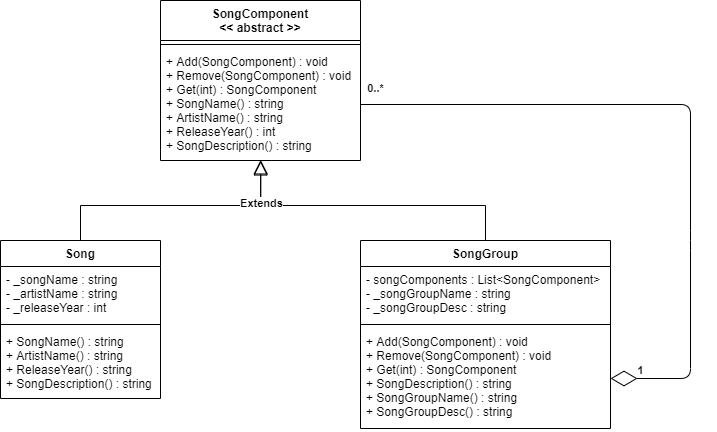

The diagram above was exported from draw.io. Its source (the exported page's mxGraphModel, read from the mxfile embedded in the PNG):
<mxGraphModel dx="1185" dy="685" grid="1" gridSize="10" guides="1" tooltips="1" connect="1" arrows="1" fold="1" page="1" pageScale="1" pageWidth="850" pageHeight="1100" math="0" shadow="0">
  <root>
    <mxCell id="0" />
    <mxCell id="1" parent="0" />
    <mxCell id="vKzJmiib3wHvySkytxWm-2" value="SongComponent&#10;&lt;&lt; abstract &gt;&gt;" style="swimlane;fontStyle=1;align=center;verticalAlign=top;childLayout=stackLayout;horizontal=1;startSize=40;horizontalStack=0;resizeParent=1;resizeParentMax=0;resizeLast=0;collapsible=1;marginBottom=0;" vertex="1" parent="1">
      <mxGeometry x="200" y="80" width="200" height="160" as="geometry" />
    </mxCell>
    <mxCell id="vKzJmiib3wHvySkytxWm-4" value="" style="line;strokeWidth=1;fillColor=none;align=left;verticalAlign=middle;spacingTop=-1;spacingLeft=3;spacingRight=3;rotatable=0;labelPosition=right;points=[];portConstraint=eastwest;" vertex="1" parent="vKzJmiib3wHvySkytxWm-2">
      <mxGeometry y="40" width="200" height="8" as="geometry" />
    </mxCell>
    <mxCell id="vKzJmiib3wHvySkytxWm-5" value="+ Add(SongComponent) : void&#10;+ Remove(SongComponent) : void&#10;+ Get(int) : SongComponent&#10;+ SongName() : string&#10;+ ArtistName() : string&#10;+ ReleaseYear() : int&#10;+ SongDescription() : string&#10;" style="text;strokeColor=none;fillColor=none;align=left;verticalAlign=top;spacingLeft=4;spacingRight=4;overflow=hidden;rotatable=0;points=[[0,0.5],[1,0.5]];portConstraint=eastwest;" vertex="1" parent="vKzJmiib3wHvySkytxWm-2">
      <mxGeometry y="48" width="200" height="112" as="geometry" />
    </mxCell>
    <mxCell id="vKzJmiib3wHvySkytxWm-16" style="edgeStyle=orthogonalEdgeStyle;rounded=0;orthogonalLoop=1;jettySize=auto;html=1;entryX=0.501;entryY=0.994;entryDx=0;entryDy=0;entryPerimeter=0;endArrow=block;endFill=0;endSize=12;" edge="1" parent="1" source="vKzJmiib3wHvySkytxWm-6" target="vKzJmiib3wHvySkytxWm-5">
      <mxGeometry relative="1" as="geometry" />
    </mxCell>
    <mxCell id="vKzJmiib3wHvySkytxWm-6" value="SongGroup" style="swimlane;fontStyle=1;align=center;verticalAlign=top;childLayout=stackLayout;horizontal=1;startSize=26;horizontalStack=0;resizeParent=1;resizeParentMax=0;resizeLast=0;collapsible=1;marginBottom=0;" vertex="1" parent="1">
      <mxGeometry x="400" y="320" width="250" height="188" as="geometry" />
    </mxCell>
    <mxCell id="vKzJmiib3wHvySkytxWm-7" value="- songComponents : List&lt;SongComponent&gt;&#10;- _songGroupName : string&#10;- _songGroupDesc : string" style="text;strokeColor=none;fillColor=none;align=left;verticalAlign=top;spacingLeft=4;spacingRight=4;overflow=hidden;rotatable=0;points=[[0,0.5],[1,0.5]];portConstraint=eastwest;" vertex="1" parent="vKzJmiib3wHvySkytxWm-6">
      <mxGeometry y="26" width="250" height="54" as="geometry" />
    </mxCell>
    <mxCell id="vKzJmiib3wHvySkytxWm-8" value="" style="line;strokeWidth=1;fillColor=none;align=left;verticalAlign=middle;spacingTop=-1;spacingLeft=3;spacingRight=3;rotatable=0;labelPosition=right;points=[];portConstraint=eastwest;" vertex="1" parent="vKzJmiib3wHvySkytxWm-6">
      <mxGeometry y="80" width="250" height="8" as="geometry" />
    </mxCell>
    <mxCell id="vKzJmiib3wHvySkytxWm-9" value="+ Add(SongComponent) : void&#10;+ Remove(SongComponent) : void&#10;+ Get(int) : SongComponent&#10;+ SongDescription() : string&#10;+ SongGroupName() : string&#10;+ SongGroupDesc() : string" style="text;strokeColor=none;fillColor=none;align=left;verticalAlign=top;spacingLeft=4;spacingRight=4;overflow=hidden;rotatable=0;points=[[0,0.5],[1,0.5]];portConstraint=eastwest;" vertex="1" parent="vKzJmiib3wHvySkytxWm-6">
      <mxGeometry y="88" width="250" height="100" as="geometry" />
    </mxCell>
    <mxCell id="vKzJmiib3wHvySkytxWm-15" style="edgeStyle=orthogonalEdgeStyle;rounded=0;orthogonalLoop=1;jettySize=auto;html=1;exitX=0.5;exitY=0;exitDx=0;exitDy=0;entryX=0.501;entryY=1.004;entryDx=0;entryDy=0;entryPerimeter=0;endArrow=block;endFill=0;endSize=12;" edge="1" parent="1" source="vKzJmiib3wHvySkytxWm-11" target="vKzJmiib3wHvySkytxWm-5">
      <mxGeometry relative="1" as="geometry">
        <Array as="points">
          <mxPoint x="120" y="285" />
          <mxPoint x="300" y="285" />
        </Array>
      </mxGeometry>
    </mxCell>
    <mxCell id="vKzJmiib3wHvySkytxWm-18" value="&lt;b&gt;Extends&lt;/b&gt;" style="edgeLabel;html=1;align=center;verticalAlign=middle;resizable=0;points=[];" vertex="1" connectable="0" parent="vKzJmiib3wHvySkytxWm-15">
      <mxGeometry x="0.6736" relative="1" as="geometry">
        <mxPoint as="offset" />
      </mxGeometry>
    </mxCell>
    <mxCell id="vKzJmiib3wHvySkytxWm-11" value="Song" style="swimlane;fontStyle=1;align=center;verticalAlign=top;childLayout=stackLayout;horizontal=1;startSize=26;horizontalStack=0;resizeParent=1;resizeParentMax=0;resizeLast=0;collapsible=1;marginBottom=0;" vertex="1" parent="1">
      <mxGeometry x="40" y="320" width="160" height="158" as="geometry" />
    </mxCell>
    <mxCell id="vKzJmiib3wHvySkytxWm-12" value="- _songName : string&#10;- _artistName : string&#10;- _releaseYear : int" style="text;strokeColor=none;fillColor=none;align=left;verticalAlign=top;spacingLeft=4;spacingRight=4;overflow=hidden;rotatable=0;points=[[0,0.5],[1,0.5]];portConstraint=eastwest;" vertex="1" parent="vKzJmiib3wHvySkytxWm-11">
      <mxGeometry y="26" width="160" height="54" as="geometry" />
    </mxCell>
    <mxCell id="vKzJmiib3wHvySkytxWm-13" value="" style="line;strokeWidth=1;fillColor=none;align=left;verticalAlign=middle;spacingTop=-1;spacingLeft=3;spacingRight=3;rotatable=0;labelPosition=right;points=[];portConstraint=eastwest;" vertex="1" parent="vKzJmiib3wHvySkytxWm-11">
      <mxGeometry y="80" width="160" height="8" as="geometry" />
    </mxCell>
    <mxCell id="vKzJmiib3wHvySkytxWm-14" value="+ SongName() : string&#10;+ ArtistName() : string&#10;+ ReleaseYear() : string&#10;+ SongDescription() : string" style="text;strokeColor=none;fillColor=none;align=left;verticalAlign=top;spacingLeft=4;spacingRight=4;overflow=hidden;rotatable=0;points=[[0,0.5],[1,0.5]];portConstraint=eastwest;" vertex="1" parent="vKzJmiib3wHvySkytxWm-11">
      <mxGeometry y="88" width="160" height="70" as="geometry" />
    </mxCell>
    <mxCell id="vKzJmiib3wHvySkytxWm-19" value="" style="endArrow=diamondThin;endFill=0;endSize=24;html=1;entryX=1;entryY=0.5;entryDx=0;entryDy=0;exitX=1;exitY=0.5;exitDx=0;exitDy=0;" edge="1" parent="1" source="vKzJmiib3wHvySkytxWm-5" target="vKzJmiib3wHvySkytxWm-9">
      <mxGeometry width="160" relative="1" as="geometry">
        <mxPoint x="570" y="180" as="sourcePoint" />
        <mxPoint x="730" y="180" as="targetPoint" />
        <Array as="points">
          <mxPoint x="730" y="184" />
          <mxPoint x="730" y="320" />
          <mxPoint x="730" y="458" />
        </Array>
      </mxGeometry>
    </mxCell>
    <mxCell id="vKzJmiib3wHvySkytxWm-20" value="&lt;b&gt;1&lt;/b&gt;" style="edgeLabel;html=1;align=center;verticalAlign=middle;resizable=0;points=[];" vertex="1" connectable="0" parent="vKzJmiib3wHvySkytxWm-19">
      <mxGeometry x="0.8567" y="-2" relative="1" as="geometry">
        <mxPoint x="-19.14" y="-6" as="offset" />
      </mxGeometry>
    </mxCell>
    <mxCell id="vKzJmiib3wHvySkytxWm-21" value="&lt;b&gt;0..*&lt;/b&gt;" style="edgeLabel;html=1;align=center;verticalAlign=middle;resizable=0;points=[];" vertex="1" connectable="0" parent="1">
      <mxGeometry x="525.0028571428572" y="270" as="geometry">
        <mxPoint x="-110" y="-102" as="offset" />
      </mxGeometry>
    </mxCell>
  </root>
</mxGraphModel>